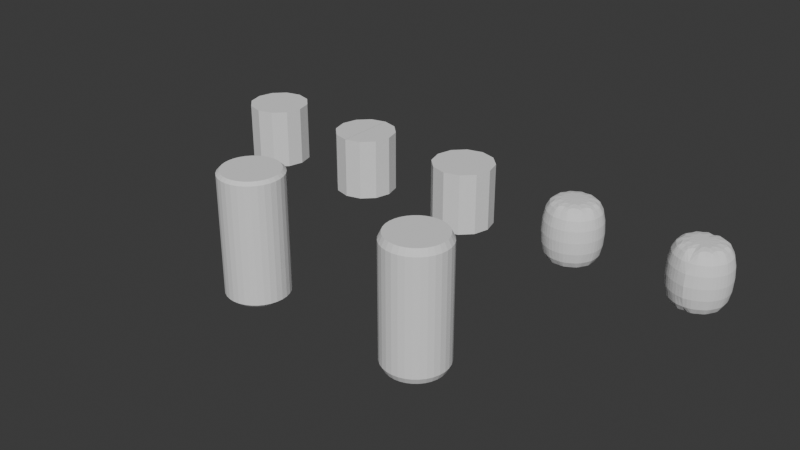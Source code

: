 # Source: bevel_mirror_transfer_lab.blend  (saved by Blender 5.2.44; exported with 4.5.12 LTS)
import bpy
from mathutils import Matrix  # noqa: F401  (used for matrix-valued properties, if any)

bpy.ops.wm.read_factory_settings(use_empty=True)
scene = bpy.context.scene
scene.name = 'Scene'

# ---- collections
col_collection = bpy.data.collections.new('Collection'); scene.collection.children.link(col_collection)

# ---- world
world_world = bpy.data.worlds.new('World'); scene.world = world_world
world_world.use_nodes = True; world_world.node_tree.nodes.clear()
_N = world_world.node_tree.nodes; _L = world_world.node_tree.links
n0 = _N.new('ShaderNodeOutputWorld'); n0.name = 'World Output'; n0.location = (200, 100)
n1 = _N.new('ShaderNodeBackground'); n1.name = 'Background'; n1.location = (-200, 100)
n1.inputs[0].default_value = (0.05088, 0.05088, 0.05088, 1.0)
_L.new(n1.outputs[0], n0.inputs[0])
n0.is_active_output = True
world_world.color = (0.05088, 0.05088, 0.05088)
world_world.sun_shadow_jitter_overblur = 0.0

# ---- meshes
me_mirror_cylinder_exactseam_mesh = bpy.data.meshes.new('Mirror_Cylinder_ExactSeam_Mesh')
me_mirror_cylinder_exactseam_mesh.from_pydata([(0.0, -1.0, -1.0), (0.5, -0.866, -1.0), (0.866, -0.5, -1.0), (1.0, 0.0, -1.0), (0.866, 0.5, -1.0), (0.5, 0.866, -1.0), (0.0, 1.0, -1.0), (0.0, -1.0, 1.0), (0.5, -0.866, 1.0), (0.866, -0.5, 1.0), (1.0, 0.0, 1.0), (0.866, 0.5, 1.0), (0.5, 0.866, 1.0), (0.0, 1.0, 1.0), (0.0, 0.0, -1.0), (0.0, 0.0, 1.0)], [], [(0, 1, 8, 7), (15, 7, 8), (14, 1, 0), (1, 2, 9, 8), (15, 8, 9), (14, 2, 1), (2, 3, 10, 9), (15, 9, 10), (14, 3, 2), (3, 4, 11, 10), (15, 10, 11), (14, 4, 3), (4, 5, 12, 11), (15, 11, 12), (14, 5, 4), (5, 6, 13, 12), (15, 12, 13), (14, 6, 5)])
me_mirror_cylinder_exactseam_mesh.update()
me_mirror_cylinder_gap_mesh = bpy.data.meshes.new('Mirror_Cylinder_Gap_Mesh')
me_mirror_cylinder_gap_mesh.from_pydata([(0.002, -1.0, -1.0), (0.5, -0.866, -1.0), (0.866, -0.5, -1.0), (1.0, 0.0, -1.0), (0.866, 0.5, -1.0), (0.5, 0.866, -1.0), (0.002, 1.0, -1.0), (0.002, -1.0, 1.0), (0.5, -0.866, 1.0), (0.866, -0.5, 1.0), (1.0, 0.0, 1.0), (0.866, 0.5, 1.0), (0.5, 0.866, 1.0), (0.002, 1.0, 1.0), (0.002, 0.0, -1.0), (0.002, 0.0, 1.0)], [], [(0, 1, 8, 7), (15, 7, 8), (14, 1, 0), (1, 2, 9, 8), (15, 8, 9), (14, 2, 1), (2, 3, 10, 9), (15, 9, 10), (14, 3, 2), (3, 4, 11, 10), (15, 10, 11), (14, 4, 3), (4, 5, 12, 11), (15, 11, 12), (14, 5, 4), (5, 6, 13, 12), (15, 12, 13), (14, 6, 5)])
me_mirror_cylinder_gap_mesh.update()
me_mirror_cylinder_repairedthreshold_mesh = bpy.data.meshes.new('Mirror_Cylinder_RepairedThreshold_Mesh')
me_mirror_cylinder_repairedthreshold_mesh.from_pydata([(0.002, -1.0, -1.0), (0.5, -0.866, -1.0), (0.866, -0.5, -1.0), (1.0, 0.0, -1.0), (0.866, 0.5, -1.0), (0.5, 0.866, -1.0), (0.002, 1.0, -1.0), (0.002, -1.0, 1.0), (0.5, -0.866, 1.0), (0.866, -0.5, 1.0), (1.0, 0.0, 1.0), (0.866, 0.5, 1.0), (0.5, 0.866, 1.0), (0.002, 1.0, 1.0), (0.002, 0.0, -1.0), (0.002, 0.0, 1.0)], [], [(0, 1, 8, 7), (15, 7, 8), (14, 1, 0), (1, 2, 9, 8), (15, 8, 9), (14, 2, 1), (2, 3, 10, 9), (15, 9, 10), (14, 3, 2), (3, 4, 11, 10), (15, 10, 11), (14, 4, 3), (4, 5, 12, 11), (15, 11, 12), (14, 5, 4), (5, 6, 13, 12), (15, 12, 13), (14, 6, 5)])
me_mirror_cylinder_repairedthreshold_mesh.update()
me_mirror_then_subd_cylinder_mesh = bpy.data.meshes.new('Mirror_Then_SubD_Cylinder_Mesh')
me_mirror_then_subd_cylinder_mesh.from_pydata([(0.0, -1.0, -1.0), (0.5, -0.866, -1.0), (0.866, -0.5, -1.0), (1.0, 0.0, -1.0), (0.866, 0.5, -1.0), (0.5, 0.866, -1.0), (0.0, 1.0, -1.0), (0.0, -1.0, 1.0), (0.5, -0.866, 1.0), (0.866, -0.5, 1.0), (1.0, 0.0, 1.0), (0.866, 0.5, 1.0), (0.5, 0.866, 1.0), (0.0, 1.0, 1.0), (0.0, 0.0, -1.0), (0.0, 0.0, 1.0)], [], [(0, 1, 8, 7), (15, 7, 8), (14, 1, 0), (1, 2, 9, 8), (15, 8, 9), (14, 2, 1), (2, 3, 10, 9), (15, 9, 10), (14, 3, 2), (3, 4, 11, 10), (15, 10, 11), (14, 4, 3), (4, 5, 12, 11), (15, 11, 12), (14, 5, 4), (5, 6, 13, 12), (15, 12, 13), (14, 6, 5)])
me_mirror_then_subd_cylinder_mesh.update()
me_subd_then_mirror_cylinder_mesh = bpy.data.meshes.new('SubD_Then_Mirror_Cylinder_Mesh')
me_subd_then_mirror_cylinder_mesh.from_pydata([(0.0, -1.0, -1.0), (0.5, -0.866, -1.0), (0.866, -0.5, -1.0), (1.0, 0.0, -1.0), (0.866, 0.5, -1.0), (0.5, 0.866, -1.0), (0.0, 1.0, -1.0), (0.0, -1.0, 1.0), (0.5, -0.866, 1.0), (0.866, -0.5, 1.0), (1.0, 0.0, 1.0), (0.866, 0.5, 1.0), (0.5, 0.866, 1.0), (0.0, 1.0, 1.0), (0.0, 0.0, -1.0), (0.0, 0.0, 1.0)], [], [(0, 1, 8, 7), (15, 7, 8), (14, 1, 0), (1, 2, 9, 8), (15, 8, 9), (14, 2, 1), (2, 3, 10, 9), (15, 9, 10), (14, 3, 2), (3, 4, 11, 10), (15, 10, 11), (14, 4, 3), (4, 5, 12, 11), (15, 11, 12), (14, 5, 4), (5, 6, 13, 12), (15, 12, 13), (14, 6, 5)])
me_subd_then_mirror_cylinder_mesh.update()
me_bevel_cylinder_appliedscale_mesh = bpy.data.meshes.new('Bevel_Cylinder_AppliedScale_Mesh')
me_bevel_cylinder_appliedscale_mesh.from_pydata([(0.0, 1.0, -2.0), (0.0, 1.0, 2.0), (0.1951, 0.9808, -2.0), (0.1951, 0.9808, 2.0), (0.3827, 0.9239, -2.0), (0.3827, 0.9239, 2.0), (0.5556, 0.8315, -2.0), (0.5556, 0.8315, 2.0), (0.7071, 0.7071, -2.0), (0.7071, 0.7071, 2.0), (0.8315, 0.5556, -2.0), (0.8315, 0.5556, 2.0), (0.9239, 0.3827, -2.0), (0.9239, 0.3827, 2.0), (0.9808, 0.1951, -2.0), (0.9808, 0.1951, 2.0), (1.0, 0.0, -2.0), (1.0, 0.0, 2.0), (0.9808, -0.1951, -2.0), (0.9808, -0.1951, 2.0), (0.9239, -0.3827, -2.0), (0.9239, -0.3827, 2.0), (0.8315, -0.5556, -2.0), (0.8315, -0.5556, 2.0), (0.7071, -0.7071, -2.0), (0.7071, -0.7071, 2.0), (0.5556, -0.8315, -2.0), (0.5556, -0.8315, 2.0), (0.3827, -0.9239, -2.0), (0.3827, -0.9239, 2.0), (0.1951, -0.9808, -2.0), (0.1951, -0.9808, 2.0), (0.0, -1.0, -2.0), (0.0, -1.0, 2.0), (-0.1951, -0.9808, -2.0), (-0.1951, -0.9808, 2.0), (-0.3827, -0.9239, -2.0), (-0.3827, -0.9239, 2.0), (-0.5556, -0.8315, -2.0), (-0.5556, -0.8315, 2.0), (-0.7071, -0.7071, -2.0), (-0.7071, -0.7071, 2.0), (-0.8315, -0.5556, -2.0), (-0.8315, -0.5556, 2.0), (-0.9239, -0.3827, -2.0), (-0.9239, -0.3827, 2.0), (-0.9808, -0.1951, -2.0), (-0.9808, -0.1951, 2.0), (-1.0, 0.0, -2.0), (-1.0, 0.0, 2.0), (-0.9808, 0.1951, -2.0), (-0.9808, 0.1951, 2.0), (-0.9239, 0.3827, -2.0), (-0.9239, 0.3827, 2.0), (-0.8315, 0.5556, -2.0), (-0.8315, 0.5556, 2.0), (-0.7071, 0.7071, -2.0), (-0.7071, 0.7071, 2.0), (-0.5556, 0.8315, -2.0), (-0.5556, 0.8315, 2.0), (-0.3827, 0.9239, -2.0), (-0.3827, 0.9239, 2.0), (-0.1951, 0.9808, -2.0), (-0.1951, 0.9808, 2.0)], [], [(0, 1, 3, 2), (2, 3, 5, 4), (4, 5, 7, 6), (6, 7, 9, 8), (8, 9, 11, 10), (10, 11, 13, 12), (12, 13, 15, 14), (14, 15, 17, 16), (16, 17, 19, 18), (18, 19, 21, 20), (20, 21, 23, 22), (22, 23, 25, 24), (24, 25, 27, 26), (26, 27, 29, 28), (28, 29, 31, 30), (30, 31, 33, 32), (32, 33, 35, 34), (34, 35, 37, 36), (36, 37, 39, 38), (38, 39, 41, 40), (40, 41, 43, 42), (42, 43, 45, 44), (44, 45, 47, 46), (46, 47, 49, 48), (48, 49, 51, 50), (50, 51, 53, 52), (52, 53, 55, 54), (54, 55, 57, 56), (56, 57, 59, 58), (58, 59, 61, 60), (3, 1, 63, 61, 59, 57, 55, 53, 51, 49, 47, 45, 43, 41, 39, 37, 35, 33, 31, 29, 27, 25, 23, 21, 19, 17, 15, 13, 11, 9, 7, 5), (60, 61, 63, 62), (62, 63, 1, 0), (0, 2, 4, 6, 8, 10, 12, 14, 16, 18, 20, 22, 24, 26, 28, 30, 32, 34, 36, 38, 40, 42, 44, 46, 48, 50, 52, 54, 56, 58, 60, 62)])
_uv = me_bevel_cylinder_appliedscale_mesh.uv_layers.new(name='UVMap')
_uv.uv.foreach_set('vector', [1.0, 0.5, 1.0, 1.0, 0.9688, 1.0, 0.9688, 0.5, 0.9688, 0.5, 0.9688, 1.0, 0.9375, 1.0, 0.9375, 0.5, 0.9375, 0.5, 0.9375, 1.0, 0.9062, 1.0, 0.9062, 0.5, 0.9062, 0.5, 0.9062, 1.0, 0.875, 1.0, 0.875, 0.5, 0.875, 0.5, 0.875, 1.0, 0.8438, 1.0, 0.8438, 0.5, 0.8438, 0.5, 0.8438, 1.0, 0.8125, 1.0, 0.8125, 0.5, 0.8125, 0.5, 0.8125, 1.0, 0.7812, 1.0, 0.7812, 0.5, 0.7812, 0.5, 0.7812, 1.0, 0.75, 1.0, 0.75, 0.5, 0.75, 0.5, 0.75, 1.0, 0.7188, 1.0, 0.7188, 0.5, 0.7188, 0.5, 0.7188, 1.0, 0.6875, 1.0, 0.6875, 0.5, 0.6875, 0.5, 0.6875, 1.0, 0.6562, 1.0, 0.6562, 0.5, 0.6562, 0.5, 0.6562, 1.0, 0.625, 1.0, 0.625, 0.5, 0.625, 0.5, 0.625, 1.0, 0.5938, 1.0, 0.5938, 0.5, 0.5938, 0.5, 0.5938, 1.0, 0.5625, 1.0, 0.5625, 0.5, 0.5625, 0.5, 0.5625, 1.0, 0.5312, 1.0, 0.5312, 0.5, 0.5312, 0.5, 0.5312, 1.0, 0.5, 1.0, 0.5, 0.5, 0.5, 0.5, 0.5, 1.0, 0.4688, 1.0, 0.4688, 0.5, 0.4688, 0.5, 0.4688, 1.0, 0.4375, 1.0, 0.4375, 0.5, 0.4375, 0.5, 0.4375, 1.0, 0.4062, 1.0, 0.4062, 0.5, 0.4062, 0.5, 0.4062, 1.0, 0.375, 1.0, 0.375, 0.5, 0.375, 0.5, 0.375, 1.0, 0.3438, 1.0, 0.3438, 0.5, 0.3438, 0.5, 0.3438, 1.0, 0.3125, 1.0, 0.3125, 0.5, 0.3125, 0.5, 0.3125, 1.0, 0.2812, 1.0, 0.2812, 0.5, 0.2812, 0.5, 0.2812, 1.0, 0.25, 1.0, 0.25, 0.5, 0.25, 0.5, 0.25, 1.0, 0.2188, 1.0, 0.2188, 0.5, 0.2188, 0.5, 0.2188, 1.0, 0.1875, 1.0, 0.1875, 0.5, 0.1875, 0.5, 0.1875, 1.0, 0.1562, 1.0, 0.1562, 0.5, 0.1562, 0.5, 0.1562, 1.0, 0.125, 1.0, 0.125, 0.5, 0.125, 0.5, 0.125, 1.0, 0.09375, 1.0, 0.09375, 0.5, 0.09375, 0.5, 0.09375, 1.0, 0.0625, 1.0, 0.0625, 0.5, 0.2968, 0.4854, 0.25, 0.49, 0.2032, 0.4854, 0.1582, 0.4717, 0.1167, 0.4496, 0.08029, 0.4197, 0.05045, 0.3833, 0.02827, 0.3418, 0.01461, 0.2968, 0.01, 0.25, 0.01461, 0.2032, 0.02827, 0.1582, 0.05045, 0.1167, 0.08029, 0.08029, 0.1167, 0.05045, 0.1582, 0.02827, 0.2032, 0.01461, 0.25, 0.01, 0.2968, 0.01461, 0.3418, 0.02827, 0.3833, 0.05045, 0.4197, 0.08029, 0.4496, 0.1167, 0.4717, 0.1582, 0.4854, 0.2032, 0.49, 0.25, 0.4854, 0.2968, 0.4717, 0.3418, 0.4496, 0.3833, 0.4197, 0.4197, 0.3833, 0.4496, 0.3418, 0.4717, 0.0625, 0.5, 0.0625, 1.0, 0.03125, 1.0, 0.03125, 0.5, 0.03125, 0.5, 0.03125, 1.0, 0.0, 1.0, 0.0, 0.5, 0.75, 0.49, 0.7968, 0.4854, 0.8418, 0.4717, 0.8833, 0.4496, 0.9197, 0.4197, 0.9496, 0.3833, 0.9717, 0.3418, 0.9854, 0.2968, 0.99, 0.25, 0.9854, 0.2032, 0.9717, 0.1582, 0.9496, 0.1167, 0.9197, 0.08029, 0.8833, 0.05045, 0.8418, 0.02827, 0.7968, 0.01461, 0.75, 0.01, 0.7032, 0.01461, 0.6582, 0.02827, 0.6167, 0.05045, 0.5803, 0.08029, 0.5504, 0.1167, 0.5283, 0.1582, 0.5146, 0.2032, 0.51, 0.25, 0.5146, 0.2968, 0.5283, 0.3418, 0.5504, 0.3833, 0.5803, 0.4197, 0.6167, 0.4496, 0.6582, 0.4717, 0.7032, 0.4854])
me_bevel_cylinder_appliedscale_mesh.update()
me_bevel_cylinder_unappliedscale_mesh = bpy.data.meshes.new('Bevel_Cylinder_UnappliedScale_Mesh')
me_bevel_cylinder_unappliedscale_mesh.from_pydata([(0.0, 1.0, -1.0), (0.0, 1.0, 1.0), (0.1951, 0.9808, -1.0), (0.1951, 0.9808, 1.0), (0.3827, 0.9239, -1.0), (0.3827, 0.9239, 1.0), (0.5556, 0.8315, -1.0), (0.5556, 0.8315, 1.0), (0.7071, 0.7071, -1.0), (0.7071, 0.7071, 1.0), (0.8315, 0.5556, -1.0), (0.8315, 0.5556, 1.0), (0.9239, 0.3827, -1.0), (0.9239, 0.3827, 1.0), (0.9808, 0.1951, -1.0), (0.9808, 0.1951, 1.0), (1.0, 0.0, -1.0), (1.0, 0.0, 1.0), (0.9808, -0.1951, -1.0), (0.9808, -0.1951, 1.0), (0.9239, -0.3827, -1.0), (0.9239, -0.3827, 1.0), (0.8315, -0.5556, -1.0), (0.8315, -0.5556, 1.0), (0.7071, -0.7071, -1.0), (0.7071, -0.7071, 1.0), (0.5556, -0.8315, -1.0), (0.5556, -0.8315, 1.0), (0.3827, -0.9239, -1.0), (0.3827, -0.9239, 1.0), (0.1951, -0.9808, -1.0), (0.1951, -0.9808, 1.0), (0.0, -1.0, -1.0), (0.0, -1.0, 1.0), (-0.1951, -0.9808, -1.0), (-0.1951, -0.9808, 1.0), (-0.3827, -0.9239, -1.0), (-0.3827, -0.9239, 1.0), (-0.5556, -0.8315, -1.0), (-0.5556, -0.8315, 1.0), (-0.7071, -0.7071, -1.0), (-0.7071, -0.7071, 1.0), (-0.8315, -0.5556, -1.0), (-0.8315, -0.5556, 1.0), (-0.9239, -0.3827, -1.0), (-0.9239, -0.3827, 1.0), (-0.9808, -0.1951, -1.0), (-0.9808, -0.1951, 1.0), (-1.0, 0.0, -1.0), (-1.0, 0.0, 1.0), (-0.9808, 0.1951, -1.0), (-0.9808, 0.1951, 1.0), (-0.9239, 0.3827, -1.0), (-0.9239, 0.3827, 1.0), (-0.8315, 0.5556, -1.0), (-0.8315, 0.5556, 1.0), (-0.7071, 0.7071, -1.0), (-0.7071, 0.7071, 1.0), (-0.5556, 0.8315, -1.0), (-0.5556, 0.8315, 1.0), (-0.3827, 0.9239, -1.0), (-0.3827, 0.9239, 1.0), (-0.1951, 0.9808, -1.0), (-0.1951, 0.9808, 1.0)], [], [(0, 1, 3, 2), (2, 3, 5, 4), (4, 5, 7, 6), (6, 7, 9, 8), (8, 9, 11, 10), (10, 11, 13, 12), (12, 13, 15, 14), (14, 15, 17, 16), (16, 17, 19, 18), (18, 19, 21, 20), (20, 21, 23, 22), (22, 23, 25, 24), (24, 25, 27, 26), (26, 27, 29, 28), (28, 29, 31, 30), (30, 31, 33, 32), (32, 33, 35, 34), (34, 35, 37, 36), (36, 37, 39, 38), (38, 39, 41, 40), (40, 41, 43, 42), (42, 43, 45, 44), (44, 45, 47, 46), (46, 47, 49, 48), (48, 49, 51, 50), (50, 51, 53, 52), (52, 53, 55, 54), (54, 55, 57, 56), (56, 57, 59, 58), (58, 59, 61, 60), (3, 1, 63, 61, 59, 57, 55, 53, 51, 49, 47, 45, 43, 41, 39, 37, 35, 33, 31, 29, 27, 25, 23, 21, 19, 17, 15, 13, 11, 9, 7, 5), (60, 61, 63, 62), (62, 63, 1, 0), (0, 2, 4, 6, 8, 10, 12, 14, 16, 18, 20, 22, 24, 26, 28, 30, 32, 34, 36, 38, 40, 42, 44, 46, 48, 50, 52, 54, 56, 58, 60, 62)])
_uv = me_bevel_cylinder_unappliedscale_mesh.uv_layers.new(name='UVMap')
_uv.uv.foreach_set('vector', [1.0, 0.5, 1.0, 1.0, 0.9688, 1.0, 0.9688, 0.5, 0.9688, 0.5, 0.9688, 1.0, 0.9375, 1.0, 0.9375, 0.5, 0.9375, 0.5, 0.9375, 1.0, 0.9062, 1.0, 0.9062, 0.5, 0.9062, 0.5, 0.9062, 1.0, 0.875, 1.0, 0.875, 0.5, 0.875, 0.5, 0.875, 1.0, 0.8438, 1.0, 0.8438, 0.5, 0.8438, 0.5, 0.8438, 1.0, 0.8125, 1.0, 0.8125, 0.5, 0.8125, 0.5, 0.8125, 1.0, 0.7812, 1.0, 0.7812, 0.5, 0.7812, 0.5, 0.7812, 1.0, 0.75, 1.0, 0.75, 0.5, 0.75, 0.5, 0.75, 1.0, 0.7188, 1.0, 0.7188, 0.5, 0.7188, 0.5, 0.7188, 1.0, 0.6875, 1.0, 0.6875, 0.5, 0.6875, 0.5, 0.6875, 1.0, 0.6562, 1.0, 0.6562, 0.5, 0.6562, 0.5, 0.6562, 1.0, 0.625, 1.0, 0.625, 0.5, 0.625, 0.5, 0.625, 1.0, 0.5938, 1.0, 0.5938, 0.5, 0.5938, 0.5, 0.5938, 1.0, 0.5625, 1.0, 0.5625, 0.5, 0.5625, 0.5, 0.5625, 1.0, 0.5312, 1.0, 0.5312, 0.5, 0.5312, 0.5, 0.5312, 1.0, 0.5, 1.0, 0.5, 0.5, 0.5, 0.5, 0.5, 1.0, 0.4688, 1.0, 0.4688, 0.5, 0.4688, 0.5, 0.4688, 1.0, 0.4375, 1.0, 0.4375, 0.5, 0.4375, 0.5, 0.4375, 1.0, 0.4062, 1.0, 0.4062, 0.5, 0.4062, 0.5, 0.4062, 1.0, 0.375, 1.0, 0.375, 0.5, 0.375, 0.5, 0.375, 1.0, 0.3438, 1.0, 0.3438, 0.5, 0.3438, 0.5, 0.3438, 1.0, 0.3125, 1.0, 0.3125, 0.5, 0.3125, 0.5, 0.3125, 1.0, 0.2812, 1.0, 0.2812, 0.5, 0.2812, 0.5, 0.2812, 1.0, 0.25, 1.0, 0.25, 0.5, 0.25, 0.5, 0.25, 1.0, 0.2188, 1.0, 0.2188, 0.5, 0.2188, 0.5, 0.2188, 1.0, 0.1875, 1.0, 0.1875, 0.5, 0.1875, 0.5, 0.1875, 1.0, 0.1562, 1.0, 0.1562, 0.5, 0.1562, 0.5, 0.1562, 1.0, 0.125, 1.0, 0.125, 0.5, 0.125, 0.5, 0.125, 1.0, 0.09375, 1.0, 0.09375, 0.5, 0.09375, 0.5, 0.09375, 1.0, 0.0625, 1.0, 0.0625, 0.5, 0.2968, 0.4854, 0.25, 0.49, 0.2032, 0.4854, 0.1582, 0.4717, 0.1167, 0.4496, 0.08029, 0.4197, 0.05045, 0.3833, 0.02827, 0.3418, 0.01461, 0.2968, 0.01, 0.25, 0.01461, 0.2032, 0.02827, 0.1582, 0.05045, 0.1167, 0.08029, 0.08029, 0.1167, 0.05045, 0.1582, 0.02827, 0.2032, 0.01461, 0.25, 0.01, 0.2968, 0.01461, 0.3418, 0.02827, 0.3833, 0.05045, 0.4197, 0.08029, 0.4496, 0.1167, 0.4717, 0.1582, 0.4854, 0.2032, 0.49, 0.25, 0.4854, 0.2968, 0.4717, 0.3418, 0.4496, 0.3833, 0.4197, 0.4197, 0.3833, 0.4496, 0.3418, 0.4717, 0.0625, 0.5, 0.0625, 1.0, 0.03125, 1.0, 0.03125, 0.5, 0.03125, 0.5, 0.03125, 1.0, 0.0, 1.0, 0.0, 0.5, 0.75, 0.49, 0.7968, 0.4854, 0.8418, 0.4717, 0.8833, 0.4496, 0.9197, 0.4197, 0.9496, 0.3833, 0.9717, 0.3418, 0.9854, 0.2968, 0.99, 0.25, 0.9854, 0.2032, 0.9717, 0.1582, 0.9496, 0.1167, 0.9197, 0.08029, 0.8833, 0.05045, 0.8418, 0.02827, 0.7968, 0.01461, 0.75, 0.01, 0.7032, 0.01461, 0.6582, 0.02827, 0.6167, 0.05045, 0.5803, 0.08029, 0.5504, 0.1167, 0.5283, 0.1582, 0.5146, 0.2032, 0.51, 0.25, 0.5146, 0.2968, 0.5283, 0.3418, 0.5504, 0.3833, 0.5803, 0.4197, 0.6167, 0.4496, 0.6582, 0.4717, 0.7032, 0.4854])
me_bevel_cylinder_unappliedscale_mesh.update()

# ---- objects
ob_mirror_cylinder_exactseam = bpy.data.objects.new('Mirror_Cylinder_ExactSeam', me_mirror_cylinder_exactseam_mesh)
ob_mirror_cylinder_gap = bpy.data.objects.new('Mirror_Cylinder_Gap', me_mirror_cylinder_gap_mesh)
ob_mirror_cylinder_repairedthreshold = bpy.data.objects.new('Mirror_Cylinder_RepairedThreshold', me_mirror_cylinder_repairedthreshold_mesh)
ob_mirror_then_subd_cylinder = bpy.data.objects.new('Mirror_Then_SubD_Cylinder', me_mirror_then_subd_cylinder_mesh)
ob_subd_then_mirror_cylinder = bpy.data.objects.new('SubD_Then_Mirror_Cylinder', me_subd_then_mirror_cylinder_mesh)
ob_bevel_cylinder_appliedscale = bpy.data.objects.new('Bevel_Cylinder_AppliedScale', me_bevel_cylinder_appliedscale_mesh)
ob_bevel_cylinder_unappliedscale = bpy.data.objects.new('Bevel_Cylinder_UnappliedScale', me_bevel_cylinder_unappliedscale_mesh)

# ---- transforms, parenting, visibility, modifiers, constraints
ob_mirror_cylinder_exactseam.location = (-8.0, 3.0, 0.0)
_m = ob_mirror_cylinder_exactseam.modifiers.new('Mirror', 'MIRROR')
ob_mirror_cylinder_gap.location = (-4.0, 3.0, 0.0)
_m = ob_mirror_cylinder_gap.modifiers.new('Mirror', 'MIRROR')
ob_mirror_cylinder_repairedthreshold.location = (0.0, 3.0, 0.0)
_m = ob_mirror_cylinder_repairedthreshold.modifiers.new('Mirror', 'MIRROR')
_m.merge_threshold = 0.01
ob_mirror_then_subd_cylinder.location = (4.0, 3.0, 0.0)
_m = ob_mirror_then_subd_cylinder.modifiers.new('Mirror', 'MIRROR')
_m = ob_mirror_then_subd_cylinder.modifiers.new('Subdivision', 'SUBSURF')
_m.levels = 2
ob_subd_then_mirror_cylinder.location = (8.0, 3.0, 0.0)
_m = ob_subd_then_mirror_cylinder.modifiers.new('Subdivision', 'SUBSURF')
_m.levels = 2
_m = ob_subd_then_mirror_cylinder.modifiers.new('Mirror', 'MIRROR')
ob_bevel_cylinder_appliedscale.location = (-3.0, -3.0, 0.0)
_m = ob_bevel_cylinder_appliedscale.modifiers.new('Bevel', 'BEVEL')
ob_bevel_cylinder_unappliedscale.location = (3.0, -3.0, 0.0)
ob_bevel_cylinder_unappliedscale.scale = (1.0, 1.0, 2.0)
_m = ob_bevel_cylinder_unappliedscale.modifiers.new('Bevel', 'BEVEL')

# ---- collection membership
scene.collection.objects.link(ob_mirror_cylinder_exactseam)
scene.collection.objects.link(ob_mirror_cylinder_gap)
scene.collection.objects.link(ob_mirror_cylinder_repairedthreshold)
scene.collection.objects.link(ob_mirror_then_subd_cylinder)
scene.collection.objects.link(ob_subd_then_mirror_cylinder)
col_collection.objects.link(ob_bevel_cylinder_appliedscale)
col_collection.objects.link(ob_bevel_cylinder_unappliedscale)

# ---- scene / render settings (as saved in the file)
scene.frame_start = 1; scene.frame_end = 250; scene.frame_set(1)
scene.render.engine = 'BLENDER_EEVEE_NEXT'
scene.render.bake_bias = 0.0
scene.render.bake_samples = 0
scene.render.compositor_device = 'GPU'
scene.eevee.use_volume_custom_range = False
scene.eevee.fast_gi_thickness_near = 0.1
scene.eevee.fast_gi_thickness_far = 0.0
scene.eevee.ray_tracing_options.screen_trace_thickness = 0.1
bpy.context.view_layer.update()

# ---- added for rendering (the .blend has no active camera and no usable light): camera, sun
cam_auto = bpy.data.cameras.new('AutoCamera')
cam_auto.lens = 50.0
cam_auto.sensor_width = 36.0
cam_auto.clip_end = 1000.0
ob_auto_camera = bpy.data.objects.new('AutoCamera', cam_auto)
scene.collection.objects.link(ob_auto_camera)
ob_auto_camera.location = (18.4961, -22.2408, 14.8272)
ob_auto_camera.rotation_euler = (1.09748, -7.21219e-08, 0.694738)
scene.camera = ob_auto_camera
light_auto_sun = bpy.data.lights.new('AutoSun', 'SUN')
light_auto_sun.energy = 3.0
light_auto_sun.angle = 0.0523599
ob_auto_sun = bpy.data.objects.new('AutoSun', light_auto_sun)
scene.collection.objects.link(ob_auto_sun)
ob_auto_sun.rotation_euler = (0.872665, 0.174533, 0.523599)
bpy.context.view_layer.update()
